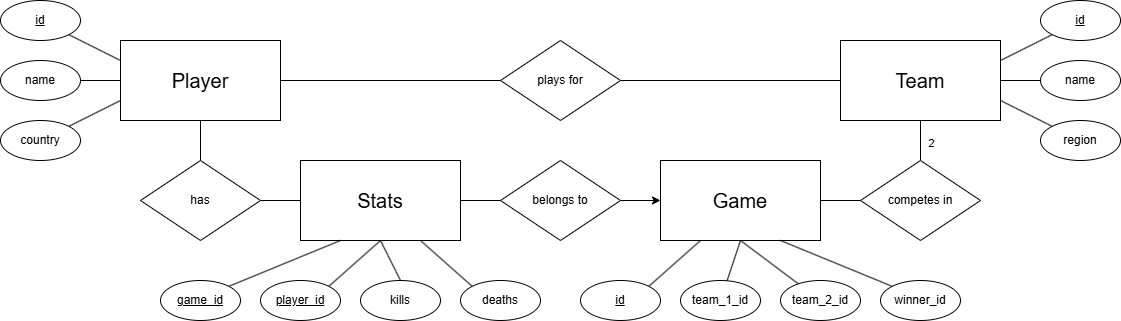

The diagram above was exported from draw.io. Its source (the exported page's mxGraphModel, read from the mxfile embedded in the PNG):
<mxGraphModel dx="2893" dy="1145" grid="1" gridSize="10" guides="1" tooltips="1" connect="1" arrows="1" fold="1" page="1" pageScale="1" pageWidth="827" pageHeight="1169" math="0" shadow="0">
  <root>
    <mxCell id="0" />
    <mxCell id="1" parent="0" />
    <mxCell id="2aQzAIVaH2DkUJjcZlVG-35" style="edgeStyle=orthogonalEdgeStyle;rounded=0;orthogonalLoop=1;jettySize=auto;html=1;entryX=0;entryY=0.5;entryDx=0;entryDy=0;endArrow=none;startFill=0;labelBackgroundColor=none;fontColor=default;" parent="1" source="2aQzAIVaH2DkUJjcZlVG-2" target="2aQzAIVaH2DkUJjcZlVG-34" edge="1">
      <mxGeometry relative="1" as="geometry" />
    </mxCell>
    <mxCell id="2aQzAIVaH2DkUJjcZlVG-51" style="rounded=0;orthogonalLoop=1;jettySize=auto;html=1;entryX=0.5;entryY=0;entryDx=0;entryDy=0;endArrow=none;startFill=0;labelBackgroundColor=none;fontColor=default;" parent="1" source="2aQzAIVaH2DkUJjcZlVG-2" target="2aQzAIVaH2DkUJjcZlVG-50" edge="1">
      <mxGeometry relative="1" as="geometry" />
    </mxCell>
    <mxCell id="2aQzAIVaH2DkUJjcZlVG-2" value="&lt;font style=&quot;font-size: 20px;&quot;&gt;Player&lt;/font&gt;" style="rounded=0;whiteSpace=wrap;html=1;labelBackgroundColor=none;rotation=0;" parent="1" vertex="1">
      <mxGeometry x="-120" y="360" width="160" height="80" as="geometry" />
    </mxCell>
    <mxCell id="2aQzAIVaH2DkUJjcZlVG-3" value="&lt;font style=&quot;font-size: 20px;&quot;&gt;Team&lt;/font&gt;" style="rounded=0;whiteSpace=wrap;html=1;labelBackgroundColor=none;" parent="1" vertex="1">
      <mxGeometry x="600" y="360" width="160" height="80" as="geometry" />
    </mxCell>
    <mxCell id="2aQzAIVaH2DkUJjcZlVG-6" value="&lt;font style=&quot;font-size: 20px;&quot;&gt;Game&lt;/font&gt;" style="rounded=0;whiteSpace=wrap;html=1;labelBackgroundColor=none;" parent="1" vertex="1">
      <mxGeometry x="420" y="480" width="160" height="80" as="geometry" />
    </mxCell>
    <mxCell id="2aQzAIVaH2DkUJjcZlVG-7" value="&lt;font style=&quot;font-size: 20px;&quot;&gt;Stats&lt;/font&gt;" style="rounded=0;whiteSpace=wrap;html=1;labelBackgroundColor=none;" parent="1" vertex="1">
      <mxGeometry x="60" y="480" width="160" height="80" as="geometry" />
    </mxCell>
    <mxCell id="2aQzAIVaH2DkUJjcZlVG-53" style="edgeStyle=orthogonalEdgeStyle;rounded=0;orthogonalLoop=1;jettySize=auto;html=1;entryX=0;entryY=0.5;entryDx=0;entryDy=0;endArrow=none;startFill=0;labelBackgroundColor=none;fontColor=default;" parent="1" source="2aQzAIVaH2DkUJjcZlVG-34" target="2aQzAIVaH2DkUJjcZlVG-3" edge="1">
      <mxGeometry relative="1" as="geometry">
        <mxPoint x="520" y="400" as="targetPoint" />
      </mxGeometry>
    </mxCell>
    <mxCell id="2aQzAIVaH2DkUJjcZlVG-34" value="plays for" style="rhombus;whiteSpace=wrap;html=1;labelBackgroundColor=none;" parent="1" vertex="1">
      <mxGeometry x="260" y="360" width="120" height="80" as="geometry" />
    </mxCell>
    <mxCell id="2aQzAIVaH2DkUJjcZlVG-42" style="rounded=0;orthogonalLoop=1;jettySize=auto;html=1;entryX=0.5;entryY=1;entryDx=0;entryDy=0;endArrow=none;startFill=0;exitX=0.5;exitY=0;exitDx=0;exitDy=0;endFill=1;labelBackgroundColor=none;fontColor=default;" parent="1" source="2aQzAIVaH2DkUJjcZlVG-41" target="2aQzAIVaH2DkUJjcZlVG-3" edge="1">
      <mxGeometry relative="1" as="geometry" />
    </mxCell>
    <mxCell id="y2SYZ25RT0HzIZdx-noy-2" value="2" style="edgeLabel;html=1;align=center;verticalAlign=middle;resizable=0;points=[];labelBackgroundColor=none;" parent="2aQzAIVaH2DkUJjcZlVG-42" connectable="0" vertex="1">
      <mxGeometry x="-0.1" y="-2" relative="1" as="geometry">
        <mxPoint x="8" as="offset" />
      </mxGeometry>
    </mxCell>
    <mxCell id="2aQzAIVaH2DkUJjcZlVG-44" style="rounded=0;orthogonalLoop=1;jettySize=auto;html=1;exitX=0;exitY=0.5;exitDx=0;exitDy=0;entryX=1;entryY=0.5;entryDx=0;entryDy=0;endArrow=none;startFill=0;labelBackgroundColor=none;fontColor=default;" parent="1" source="2aQzAIVaH2DkUJjcZlVG-41" target="2aQzAIVaH2DkUJjcZlVG-6" edge="1">
      <mxGeometry relative="1" as="geometry" />
    </mxCell>
    <mxCell id="2aQzAIVaH2DkUJjcZlVG-41" value="competes in" style="rhombus;whiteSpace=wrap;html=1;labelBackgroundColor=none;" parent="1" vertex="1">
      <mxGeometry x="620" y="480" width="120" height="80" as="geometry" />
    </mxCell>
    <mxCell id="2aQzAIVaH2DkUJjcZlVG-47" style="edgeStyle=orthogonalEdgeStyle;rounded=0;orthogonalLoop=1;jettySize=auto;html=1;exitX=0;exitY=0.5;exitDx=0;exitDy=0;entryX=1;entryY=0.5;entryDx=0;entryDy=0;endArrow=none;startFill=0;labelBackgroundColor=none;fontColor=default;" parent="1" source="2aQzAIVaH2DkUJjcZlVG-45" target="2aQzAIVaH2DkUJjcZlVG-7" edge="1">
      <mxGeometry relative="1" as="geometry" />
    </mxCell>
    <mxCell id="2aQzAIVaH2DkUJjcZlVG-49" style="edgeStyle=orthogonalEdgeStyle;rounded=0;orthogonalLoop=1;jettySize=auto;html=1;entryX=0;entryY=0.5;entryDx=0;entryDy=0;labelBackgroundColor=none;fontColor=default;" parent="1" source="2aQzAIVaH2DkUJjcZlVG-45" target="2aQzAIVaH2DkUJjcZlVG-6" edge="1">
      <mxGeometry relative="1" as="geometry" />
    </mxCell>
    <mxCell id="2aQzAIVaH2DkUJjcZlVG-45" value="belongs to" style="rhombus;whiteSpace=wrap;html=1;labelBackgroundColor=none;" parent="1" vertex="1">
      <mxGeometry x="260" y="480" width="120" height="80" as="geometry" />
    </mxCell>
    <mxCell id="2aQzAIVaH2DkUJjcZlVG-52" style="rounded=0;orthogonalLoop=1;jettySize=auto;html=1;exitX=1;exitY=0.5;exitDx=0;exitDy=0;entryX=0;entryY=0.5;entryDx=0;entryDy=0;endArrow=none;startFill=0;labelBackgroundColor=none;fontColor=default;" parent="1" source="2aQzAIVaH2DkUJjcZlVG-50" target="2aQzAIVaH2DkUJjcZlVG-7" edge="1">
      <mxGeometry relative="1" as="geometry" />
    </mxCell>
    <mxCell id="2aQzAIVaH2DkUJjcZlVG-50" value="has" style="rhombus;whiteSpace=wrap;html=1;labelBackgroundColor=none;" parent="1" vertex="1">
      <mxGeometry x="-100" y="480" width="120" height="80" as="geometry" />
    </mxCell>
    <mxCell id="1VkGjmcVrtvKNBOCsJsk-11" style="rounded=0;orthogonalLoop=1;jettySize=auto;html=1;entryX=0;entryY=0.25;entryDx=0;entryDy=0;endArrow=none;startFill=0;labelBackgroundColor=none;fontColor=default;" parent="1" source="1VkGjmcVrtvKNBOCsJsk-5" target="2aQzAIVaH2DkUJjcZlVG-2" edge="1">
      <mxGeometry relative="1" as="geometry" />
    </mxCell>
    <mxCell id="1VkGjmcVrtvKNBOCsJsk-5" value="&lt;u&gt;id&lt;/u&gt;" style="ellipse;whiteSpace=wrap;html=1;labelBackgroundColor=none;" parent="1" vertex="1">
      <mxGeometry x="-240" y="320" width="80" height="40" as="geometry" />
    </mxCell>
    <mxCell id="1VkGjmcVrtvKNBOCsJsk-12" style="rounded=0;orthogonalLoop=1;jettySize=auto;html=1;entryX=0;entryY=0.5;entryDx=0;entryDy=0;endArrow=none;startFill=0;labelBackgroundColor=none;fontColor=default;" parent="1" source="1VkGjmcVrtvKNBOCsJsk-6" target="2aQzAIVaH2DkUJjcZlVG-2" edge="1">
      <mxGeometry relative="1" as="geometry" />
    </mxCell>
    <mxCell id="1VkGjmcVrtvKNBOCsJsk-6" value="name" style="ellipse;whiteSpace=wrap;html=1;labelBackgroundColor=none;" parent="1" vertex="1">
      <mxGeometry x="-240" y="380" width="80" height="40" as="geometry" />
    </mxCell>
    <mxCell id="1VkGjmcVrtvKNBOCsJsk-13" style="rounded=0;orthogonalLoop=1;jettySize=auto;html=1;entryX=0;entryY=0.75;entryDx=0;entryDy=0;endArrow=none;startFill=0;labelBackgroundColor=none;fontColor=default;" parent="1" source="1VkGjmcVrtvKNBOCsJsk-7" target="2aQzAIVaH2DkUJjcZlVG-2" edge="1">
      <mxGeometry relative="1" as="geometry" />
    </mxCell>
    <mxCell id="1VkGjmcVrtvKNBOCsJsk-7" value="country" style="ellipse;whiteSpace=wrap;html=1;labelBackgroundColor=none;" parent="1" vertex="1">
      <mxGeometry x="-240" y="440" width="80" height="40" as="geometry" />
    </mxCell>
    <mxCell id="1VkGjmcVrtvKNBOCsJsk-19" style="rounded=0;orthogonalLoop=1;jettySize=auto;html=1;entryX=1;entryY=0.25;entryDx=0;entryDy=0;endArrow=none;startFill=0;labelBackgroundColor=none;fontColor=default;" parent="1" source="1VkGjmcVrtvKNBOCsJsk-14" target="2aQzAIVaH2DkUJjcZlVG-3" edge="1">
      <mxGeometry relative="1" as="geometry" />
    </mxCell>
    <mxCell id="1VkGjmcVrtvKNBOCsJsk-14" value="&lt;u&gt;id&lt;/u&gt;" style="ellipse;whiteSpace=wrap;html=1;labelBackgroundColor=none;" parent="1" vertex="1">
      <mxGeometry x="800" y="320" width="80" height="40" as="geometry" />
    </mxCell>
    <mxCell id="1VkGjmcVrtvKNBOCsJsk-18" style="rounded=0;orthogonalLoop=1;jettySize=auto;html=1;entryX=1;entryY=0.5;entryDx=0;entryDy=0;endArrow=none;startFill=0;labelBackgroundColor=none;fontColor=default;" parent="1" source="1VkGjmcVrtvKNBOCsJsk-15" target="2aQzAIVaH2DkUJjcZlVG-3" edge="1">
      <mxGeometry relative="1" as="geometry" />
    </mxCell>
    <mxCell id="1VkGjmcVrtvKNBOCsJsk-15" value="name" style="ellipse;whiteSpace=wrap;html=1;labelBackgroundColor=none;" parent="1" vertex="1">
      <mxGeometry x="800" y="380" width="80" height="40" as="geometry" />
    </mxCell>
    <mxCell id="1VkGjmcVrtvKNBOCsJsk-17" style="rounded=0;orthogonalLoop=1;jettySize=auto;html=1;entryX=1;entryY=0.75;entryDx=0;entryDy=0;endArrow=none;startFill=0;labelBackgroundColor=none;fontColor=default;" parent="1" source="1VkGjmcVrtvKNBOCsJsk-16" target="2aQzAIVaH2DkUJjcZlVG-3" edge="1">
      <mxGeometry relative="1" as="geometry" />
    </mxCell>
    <mxCell id="1VkGjmcVrtvKNBOCsJsk-16" value="region" style="ellipse;whiteSpace=wrap;html=1;labelBackgroundColor=none;" parent="1" vertex="1">
      <mxGeometry x="800" y="440" width="80" height="40" as="geometry" />
    </mxCell>
    <mxCell id="1VkGjmcVrtvKNBOCsJsk-36" style="rounded=0;orthogonalLoop=1;jettySize=auto;html=1;exitX=1;exitY=0;exitDx=0;exitDy=0;entryX=0.25;entryY=1;entryDx=0;entryDy=0;endArrow=none;startFill=0;labelBackgroundColor=none;fontColor=default;" parent="1" source="1VkGjmcVrtvKNBOCsJsk-28" target="2aQzAIVaH2DkUJjcZlVG-6" edge="1">
      <mxGeometry relative="1" as="geometry" />
    </mxCell>
    <mxCell id="1VkGjmcVrtvKNBOCsJsk-28" value="&lt;u&gt;id&lt;/u&gt;" style="ellipse;whiteSpace=wrap;html=1;labelBackgroundColor=none;" parent="1" vertex="1">
      <mxGeometry x="340" y="600" width="80" height="40" as="geometry" />
    </mxCell>
    <mxCell id="1VkGjmcVrtvKNBOCsJsk-32" style="rounded=0;orthogonalLoop=1;jettySize=auto;html=1;entryX=0.5;entryY=1;entryDx=0;entryDy=0;endArrow=none;startFill=0;labelBackgroundColor=none;fontColor=default;" parent="1" source="1VkGjmcVrtvKNBOCsJsk-29" target="2aQzAIVaH2DkUJjcZlVG-6" edge="1">
      <mxGeometry relative="1" as="geometry" />
    </mxCell>
    <mxCell id="1VkGjmcVrtvKNBOCsJsk-29" value="team_1_id" style="ellipse;whiteSpace=wrap;html=1;labelBackgroundColor=none;" parent="1" vertex="1">
      <mxGeometry x="440" y="600" width="80" height="40" as="geometry" />
    </mxCell>
    <mxCell id="1VkGjmcVrtvKNBOCsJsk-33" style="rounded=0;orthogonalLoop=1;jettySize=auto;html=1;entryX=0.5;entryY=1;entryDx=0;entryDy=0;endArrow=none;startFill=0;labelBackgroundColor=none;fontColor=default;" parent="1" source="1VkGjmcVrtvKNBOCsJsk-30" target="2aQzAIVaH2DkUJjcZlVG-6" edge="1">
      <mxGeometry relative="1" as="geometry" />
    </mxCell>
    <mxCell id="1VkGjmcVrtvKNBOCsJsk-30" value="team_2_id" style="ellipse;whiteSpace=wrap;html=1;labelBackgroundColor=none;" parent="1" vertex="1">
      <mxGeometry x="540" y="600" width="80" height="40" as="geometry" />
    </mxCell>
    <mxCell id="1VkGjmcVrtvKNBOCsJsk-35" style="rounded=0;orthogonalLoop=1;jettySize=auto;html=1;exitX=0;exitY=0;exitDx=0;exitDy=0;entryX=0.75;entryY=1;entryDx=0;entryDy=0;endArrow=none;startFill=0;labelBackgroundColor=none;fontColor=default;" parent="1" source="1VkGjmcVrtvKNBOCsJsk-31" target="2aQzAIVaH2DkUJjcZlVG-6" edge="1">
      <mxGeometry relative="1" as="geometry" />
    </mxCell>
    <mxCell id="1VkGjmcVrtvKNBOCsJsk-31" value="winner_id" style="ellipse;whiteSpace=wrap;html=1;labelBackgroundColor=none;" parent="1" vertex="1">
      <mxGeometry x="640" y="600" width="80" height="40" as="geometry" />
    </mxCell>
    <mxCell id="1VkGjmcVrtvKNBOCsJsk-41" style="rounded=0;orthogonalLoop=1;jettySize=auto;html=1;exitX=1;exitY=0;exitDx=0;exitDy=0;entryX=0.25;entryY=1;entryDx=0;entryDy=0;endArrow=none;startFill=0;labelBackgroundColor=none;fontColor=default;" parent="1" source="1VkGjmcVrtvKNBOCsJsk-37" target="2aQzAIVaH2DkUJjcZlVG-7" edge="1">
      <mxGeometry relative="1" as="geometry" />
    </mxCell>
    <mxCell id="1VkGjmcVrtvKNBOCsJsk-37" value="&lt;u&gt;game_id&lt;/u&gt;" style="ellipse;whiteSpace=wrap;html=1;labelBackgroundColor=none;" parent="1" vertex="1">
      <mxGeometry x="-80" y="600" width="80" height="40" as="geometry" />
    </mxCell>
    <mxCell id="1VkGjmcVrtvKNBOCsJsk-42" style="rounded=0;orthogonalLoop=1;jettySize=auto;html=1;exitX=1;exitY=0;exitDx=0;exitDy=0;entryX=0.5;entryY=1;entryDx=0;entryDy=0;endArrow=none;startFill=0;labelBackgroundColor=none;fontColor=default;" parent="1" source="1VkGjmcVrtvKNBOCsJsk-38" target="2aQzAIVaH2DkUJjcZlVG-7" edge="1">
      <mxGeometry relative="1" as="geometry" />
    </mxCell>
    <mxCell id="1VkGjmcVrtvKNBOCsJsk-38" value="&lt;u&gt;player_id&lt;/u&gt;" style="ellipse;whiteSpace=wrap;html=1;labelBackgroundColor=none;" parent="1" vertex="1">
      <mxGeometry x="20" y="600" width="80" height="40" as="geometry" />
    </mxCell>
    <mxCell id="1VkGjmcVrtvKNBOCsJsk-43" style="rounded=0;orthogonalLoop=1;jettySize=auto;html=1;exitX=0.5;exitY=0;exitDx=0;exitDy=0;endArrow=none;startFill=0;labelBackgroundColor=none;fontColor=default;" parent="1" source="1VkGjmcVrtvKNBOCsJsk-39" edge="1">
      <mxGeometry relative="1" as="geometry">
        <mxPoint x="140" y="560" as="targetPoint" />
      </mxGeometry>
    </mxCell>
    <mxCell id="1VkGjmcVrtvKNBOCsJsk-39" value="kills" style="ellipse;whiteSpace=wrap;html=1;labelBackgroundColor=none;" parent="1" vertex="1">
      <mxGeometry x="120" y="600" width="80" height="40" as="geometry" />
    </mxCell>
    <mxCell id="1VkGjmcVrtvKNBOCsJsk-44" style="rounded=0;orthogonalLoop=1;jettySize=auto;html=1;exitX=0;exitY=0;exitDx=0;exitDy=0;entryX=0.75;entryY=1;entryDx=0;entryDy=0;endArrow=none;startFill=0;labelBackgroundColor=none;fontColor=default;" parent="1" source="1VkGjmcVrtvKNBOCsJsk-40" target="2aQzAIVaH2DkUJjcZlVG-7" edge="1">
      <mxGeometry relative="1" as="geometry" />
    </mxCell>
    <mxCell id="1VkGjmcVrtvKNBOCsJsk-40" value="deaths" style="ellipse;whiteSpace=wrap;html=1;labelBackgroundColor=none;" parent="1" vertex="1">
      <mxGeometry x="220" y="600" width="80" height="40" as="geometry" />
    </mxCell>
  </root>
</mxGraphModel>